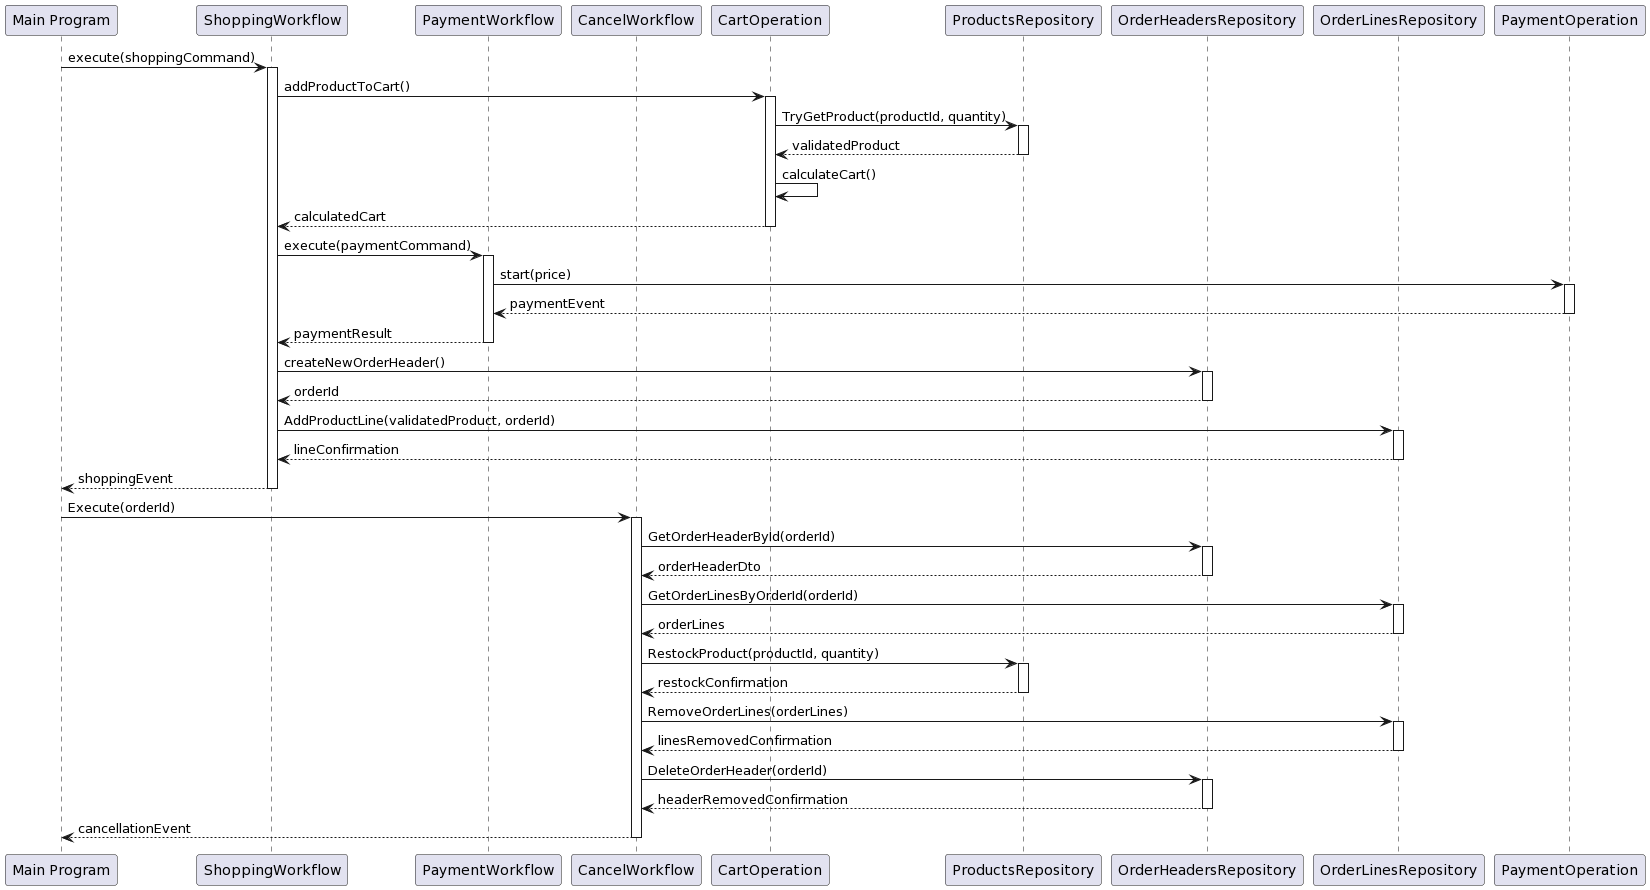

The diagram above was rendered by PlantUML. Its source (embedded in the PNG):
@startuml
participant "Main Program" as main
participant "ShoppingWorkflow" as shopping
participant "PaymentWorkflow" as payment
participant "CancelWorkflow" as cancel
participant "CartOperation" as cartOp
participant "ProductsRepository" as productsRepo
participant "OrderHeadersRepository" as headersRepo
participant "OrderLinesRepository" as linesRepo
participant "PaymentOperation" as payOp

main -> shopping: execute(shoppingCommand)
activate shopping
shopping -> cartOp: addProductToCart()
activate cartOp
cartOp -> productsRepo: TryGetProduct(productId, quantity)
activate productsRepo
productsRepo --> cartOp: validatedProduct
deactivate productsRepo
cartOp -> cartOp: calculateCart()
cartOp --> shopping: calculatedCart
deactivate cartOp
shopping -> payment: execute(paymentCommand)
activate payment
payment -> payOp: start(price)
activate payOp
payOp --> payment: paymentEvent
deactivate payOp
payment --> shopping: paymentResult
deactivate payment
shopping -> headersRepo: createNewOrderHeader()
activate headersRepo
headersRepo --> shopping: orderId
deactivate headersRepo
shopping -> linesRepo: AddProductLine(validatedProduct, orderId)
activate linesRepo
linesRepo --> shopping: lineConfirmation
deactivate linesRepo
shopping --> main: shoppingEvent
deactivate shopping

main -> cancel: Execute(orderId)
activate cancel
cancel -> headersRepo: GetOrderHeaderById(orderId)
activate headersRepo
headersRepo --> cancel: orderHeaderDto
deactivate headersRepo
cancel -> linesRepo: GetOrderLinesByOrderId(orderId)
activate linesRepo
linesRepo --> cancel: orderLines
deactivate linesRepo
cancel -> productsRepo: RestockProduct(productId, quantity)
activate productsRepo
productsRepo --> cancel: restockConfirmation
deactivate productsRepo
cancel -> linesRepo: RemoveOrderLines(orderLines)
activate linesRepo
linesRepo --> cancel: linesRemovedConfirmation
deactivate linesRepo
cancel -> headersRepo: DeleteOrderHeader(orderId)
activate headersRepo
headersRepo --> cancel: headerRemovedConfirmation
deactivate headersRepo
cancel --> main: cancellationEvent
deactivate cancel
@enduml